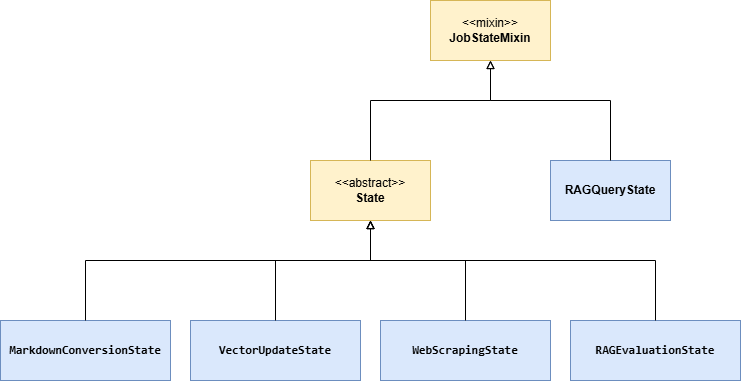

The diagram above was exported from draw.io. Its source (the exported page's mxGraphModel, read from the mxfile embedded in the PNG):
<mxGraphModel dx="2115" dy="783" grid="1" gridSize="10" guides="1" tooltips="1" connect="1" arrows="1" fold="1" page="1" pageScale="1" pageWidth="827" pageHeight="1169" math="0" shadow="0">
  <root>
    <mxCell id="0" />
    <mxCell id="1" parent="0" />
    <mxCell id="FZN1GmwUn-Jn2NFEfiX5-1" parent="1" style="rounded=0;whiteSpace=wrap;html=1;fillColor=#fff2cc;strokeColor=#d6b656;" value="&amp;lt;&amp;lt;abstract&amp;gt;&amp;gt;&lt;div&gt;&lt;b&gt;State&lt;/b&gt;&lt;/div&gt;" vertex="1">
      <mxGeometry height="60" width="120" x="240" y="200" as="geometry" />
    </mxCell>
    <mxCell id="FZN1GmwUn-Jn2NFEfiX5-2" parent="1" style="rounded=0;whiteSpace=wrap;html=1;fillColor=#fff2cc;strokeColor=#d6b656;" value="&lt;span&gt;&amp;lt;&amp;lt;mixin&amp;gt;&amp;gt;&lt;/span&gt;&lt;br&gt;&lt;span&gt;&lt;b&gt;                 JobStateMixin&lt;/b&gt;&lt;/span&gt;" vertex="1">
      <mxGeometry height="60" width="120" x="360" y="40" as="geometry" />
    </mxCell>
    <mxCell id="FZN1GmwUn-Jn2NFEfiX5-3" parent="1" style="rounded=0;whiteSpace=wrap;html=1;fillColor=#dae8fc;strokeColor=#6c8ebf;" value="&lt;pre style=&quot;margin: 0px;&quot;&gt;&lt;span style=&quot;text-decoration-color: rgb(255, 0, 0);&quot;&gt;&lt;b style=&quot;&quot;&gt;MarkdownConversionState&lt;/b&gt;&lt;/span&gt;&lt;/pre&gt;" vertex="1">
      <mxGeometry height="60" width="170" x="-70" y="360" as="geometry" />
    </mxCell>
    <mxCell id="FZN1GmwUn-Jn2NFEfiX5-4" edge="1" parent="1" source="FZN1GmwUn-Jn2NFEfiX5-1" style="endArrow=block;html=1;rounded=0;endFill=0;entryX=0.5;entryY=1;entryDx=0;entryDy=0;exitX=0.5;exitY=0;exitDx=0;exitDy=0;" target="FZN1GmwUn-Jn2NFEfiX5-2" value="">
      <mxGeometry height="50" relative="1" width="50" as="geometry">
        <Array as="points">
          <mxPoint x="300" y="140" />
          <mxPoint x="420" y="140" />
        </Array>
        <mxPoint x="380" y="180" as="sourcePoint" />
        <mxPoint x="430" y="130" as="targetPoint" />
      </mxGeometry>
    </mxCell>
    <mxCell id="FZN1GmwUn-Jn2NFEfiX5-5" parent="1" style="rounded=0;whiteSpace=wrap;html=1;fillColor=#dae8fc;strokeColor=#6c8ebf;" value="&lt;b&gt;RAGQueryState&lt;/b&gt;" vertex="1">
      <mxGeometry height="60" width="120" x="480" y="200" as="geometry" />
    </mxCell>
    <mxCell id="FZN1GmwUn-Jn2NFEfiX5-6" parent="1" style="rounded=0;whiteSpace=wrap;html=1;fillColor=#dae8fc;strokeColor=#6c8ebf;" value="&lt;pre style=&quot;margin: 0px;&quot;&gt;&lt;span style=&quot;text-decoration-color: rgb(255, 0, 0);&quot;&gt;&lt;b style=&quot;&quot;&gt;VectorUpdateState&lt;/b&gt;&lt;/span&gt;&lt;/pre&gt;" vertex="1">
      <mxGeometry height="60" width="170" x="120" y="360" as="geometry" />
    </mxCell>
    <mxCell id="FZN1GmwUn-Jn2NFEfiX5-7" parent="1" style="rounded=0;whiteSpace=wrap;html=1;fillColor=#dae8fc;strokeColor=#6c8ebf;" value="&lt;pre style=&quot;margin: 0px;&quot;&gt;&lt;span style=&quot;text-decoration-color: rgb(255, 0, 0);&quot;&gt;&lt;b style=&quot;&quot;&gt;WebScrapingState&lt;/b&gt;&lt;/span&gt;&lt;/pre&gt;" vertex="1">
      <mxGeometry height="60" width="170" x="310" y="360" as="geometry" />
    </mxCell>
    <mxCell id="FZN1GmwUn-Jn2NFEfiX5-8" parent="1" style="rounded=0;whiteSpace=wrap;html=1;fillColor=#dae8fc;strokeColor=#6c8ebf;" value="&lt;pre style=&quot;margin: 0px;&quot;&gt;&lt;span style=&quot;text-decoration-color: rgb(255, 0, 0);&quot;&gt;&lt;b style=&quot;&quot;&gt;RAGEvaluationState&lt;/b&gt;&lt;/span&gt;&lt;/pre&gt;" vertex="1">
      <mxGeometry height="60" width="170" x="500" y="360" as="geometry" />
    </mxCell>
    <mxCell id="FZN1GmwUn-Jn2NFEfiX5-9" edge="1" parent="1" source="FZN1GmwUn-Jn2NFEfiX5-5" style="endArrow=block;html=1;rounded=0;endFill=0;exitX=0.5;exitY=0;exitDx=0;exitDy=0;entryX=0.5;entryY=1;entryDx=0;entryDy=0;" target="FZN1GmwUn-Jn2NFEfiX5-2" value="">
      <mxGeometry height="50" relative="1" width="50" as="geometry">
        <Array as="points">
          <mxPoint x="540" y="140" />
          <mxPoint x="420" y="140" />
        </Array>
        <mxPoint x="310" y="290" as="sourcePoint" />
        <mxPoint x="420" y="110" as="targetPoint" />
      </mxGeometry>
    </mxCell>
    <mxCell id="FZN1GmwUn-Jn2NFEfiX5-10" edge="1" parent="1" source="FZN1GmwUn-Jn2NFEfiX5-3" style="endArrow=block;html=1;rounded=0;endFill=0;entryX=0.5;entryY=1;entryDx=0;entryDy=0;exitX=0.5;exitY=0;exitDx=0;exitDy=0;" target="FZN1GmwUn-Jn2NFEfiX5-1" value="">
      <mxGeometry height="50" relative="1" width="50" as="geometry">
        <Array as="points">
          <mxPoint x="15" y="300" />
          <mxPoint x="300" y="300" />
        </Array>
        <mxPoint x="300" y="350" as="sourcePoint" />
        <mxPoint x="350" y="300" as="targetPoint" />
      </mxGeometry>
    </mxCell>
    <mxCell id="FZN1GmwUn-Jn2NFEfiX5-11" edge="1" parent="1" source="FZN1GmwUn-Jn2NFEfiX5-6" style="endArrow=block;html=1;rounded=0;endFill=0;entryX=0.5;entryY=1;entryDx=0;entryDy=0;exitX=0.5;exitY=0;exitDx=0;exitDy=0;" target="FZN1GmwUn-Jn2NFEfiX5-1" value="">
      <mxGeometry height="50" relative="1" width="50" as="geometry">
        <Array as="points">
          <mxPoint x="205" y="300" />
          <mxPoint x="300" y="300" />
        </Array>
        <mxPoint x="70" y="440" as="sourcePoint" />
        <mxPoint x="355" y="340" as="targetPoint" />
      </mxGeometry>
    </mxCell>
    <mxCell id="FZN1GmwUn-Jn2NFEfiX5-12" edge="1" parent="1" source="FZN1GmwUn-Jn2NFEfiX5-8" style="endArrow=block;html=1;rounded=0;endFill=0;entryX=0.5;entryY=1;entryDx=0;entryDy=0;exitX=0.5;exitY=0;exitDx=0;exitDy=0;" target="FZN1GmwUn-Jn2NFEfiX5-1" value="">
      <mxGeometry height="50" relative="1" width="50" as="geometry">
        <Array as="points">
          <mxPoint x="585" y="300" />
          <mxPoint x="300" y="300" />
        </Array>
        <mxPoint x="200" y="450" as="sourcePoint" />
        <mxPoint x="485" y="350" as="targetPoint" />
      </mxGeometry>
    </mxCell>
    <mxCell id="FZN1GmwUn-Jn2NFEfiX5-13" edge="1" parent="1" source="FZN1GmwUn-Jn2NFEfiX5-7" style="endArrow=block;html=1;rounded=0;endFill=0;entryX=0.5;entryY=1;entryDx=0;entryDy=0;exitX=0.5;exitY=0;exitDx=0;exitDy=0;" target="FZN1GmwUn-Jn2NFEfiX5-1" value="">
      <mxGeometry height="50" relative="1" width="50" as="geometry">
        <Array as="points">
          <mxPoint x="395" y="300" />
          <mxPoint x="300" y="300" />
        </Array>
        <mxPoint x="580" y="460" as="sourcePoint" />
        <mxPoint x="865" y="360" as="targetPoint" />
      </mxGeometry>
    </mxCell>
  </root>
</mxGraphModel>